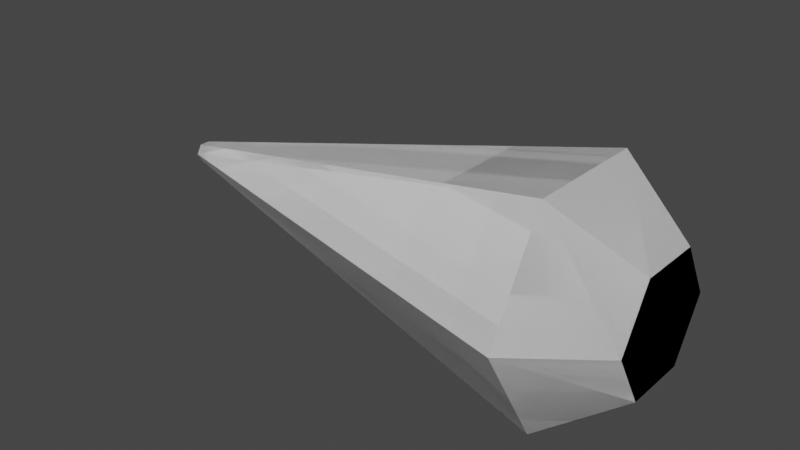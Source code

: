 # Source: GrappleSensor.blend  (saved by Blender 3.0.42; exported with 4.5.12 LTS)
import bpy
from mathutils import Matrix  # noqa: F401  (used for matrix-valued properties, if any)

bpy.ops.wm.read_factory_settings(use_empty=True)
scene = bpy.context.scene
scene.name = 'Scene'

# ---- collections
col_collection = bpy.data.collections.new('Collection'); scene.collection.children.link(col_collection)

# ---- world
world_world = bpy.data.worlds.new('World'); scene.world = world_world
world_world.use_nodes = True; world_world.node_tree.nodes.clear()
_N = world_world.node_tree.nodes; _L = world_world.node_tree.links
n0 = _N.new('ShaderNodeOutputWorld'); n0.name = 'World Output'; n0.location = (300, 300)
n1 = _N.new('ShaderNodeBackground'); n1.name = 'Background'; n1.location = (10, 300)
n1.inputs[0].default_value = (0.05088, 0.05088, 0.05088, 1.0)
_L.new(n1.outputs[0], n0.inputs[0])
n0.is_active_output = True
world_world.color = (0.05088, 0.05088, 0.05088)
world_world.use_sun_shadow = False
world_world.sun_shadow_jitter_overblur = 0.0

# ---- meshes
me_cylinder = bpy.data.meshes.new('Cylinder')
me_cylinder.from_pydata([(2.069, 3.952, 1.043e-07), (172.1, 46.5, 4.708e-06), (2.069, 1.976, -3.422), (172.1, 23.25, -40.27), (2.069, -1.976, -3.422), (172.1, -23.25, -40.27), (2.069, -3.952, 4.498e-07), (172.1, -46.5, 8.773e-06), (2.069, -1.976, 3.422), (172.1, -23.25, 40.27), (2.069, 1.976, 3.422), (172.1, 23.25, 40.27), (201.3, 12.03, -20.84), (201.3, 24.06, 5.645e-06), (201.3, -12.03, -20.84), (201.3, -24.06, 7.749e-06), (201.3, -12.03, 20.84), (201.3, 12.03, 20.84)], [], [(0, 1, 3, 2), (2, 3, 5, 4), (4, 5, 7, 6), (6, 7, 9, 8), (9, 7, 15, 16), (8, 9, 11, 10), (10, 11, 1, 0), (0, 2, 4, 6, 8, 10), (12, 13, 17, 16, 15, 14), (5, 3, 12, 14), (11, 9, 16, 17), (3, 1, 13, 12), (7, 5, 14, 15), (1, 11, 17, 13)])
_uv = me_cylinder.uv_layers.new(name='UVMap')
_uv.uv.foreach_set('vector', [1.0, 0.5, 1.0, 1.0, 0.8333, 1.0, 0.8333, 0.5, 0.8333, 0.5, 0.8333, 1.0, 0.6667, 1.0, 0.6667, 0.5, 0.6667, 0.5, 0.6667, 1.0, 0.5, 1.0, 0.5, 0.5, 0.5, 0.5, 0.5, 1.0, 0.3333, 1.0, 0.3333, 0.5, 0.3333, 1.0, 0.5, 1.0, 0.5, 1.0, 0.3333, 1.0, 0.3333, 0.5, 0.3333, 1.0, 0.1667, 1.0, 0.1667, 0.5, 0.1667, 0.5, 0.1667, 1.0, -8.941e-08, 1.0, -8.941e-08, 0.5, 0.75, 0.49, 0.9578, 0.37, 0.9578, 0.13, 0.75, 0.01, 0.5422, 0.13, 0.5422, 0.37, 0.4578, 0.37, 0.25, 0.49, 0.04215, 0.37, 0.04215, 0.13, 0.25, 0.01, 0.4578, 0.13, 0.6667, 1.0, 0.8333, 1.0, 0.8333, 1.0, 0.6667, 1.0, 0.1667, 1.0, 0.3333, 1.0, 0.3333, 1.0, 0.1667, 1.0, 0.8333, 1.0, 1.0, 1.0, 1.0, 1.0, 0.8333, 1.0, 0.5, 1.0, 0.6667, 1.0, 0.6667, 1.0, 0.5, 1.0, -8.941e-08, 1.0, 0.1667, 1.0, 0.1667, 1.0, -8.941e-08, 1.0])
me_cylinder.use_remesh_fix_poles = True
me_cylinder.use_remesh_preserve_attributes = False
me_cylinder.update()
me_cylinder_001 = bpy.data.meshes.new('Cylinder.001')
me_cylinder_001.from_pydata([(2.069, 3.952, 1.043e-07), (172.1, 46.5, 4.708e-06), (2.069, 1.976, -3.422), (172.1, 23.25, -40.27), (2.069, -1.976, -3.422), (172.1, -23.25, -40.27), (2.069, -3.952, 4.498e-07), (172.1, -46.5, 8.773e-06), (2.069, -1.976, 3.422), (172.1, -23.25, 40.27), (2.069, 1.976, 3.422), (172.1, 23.25, 40.27), (201.3, 12.03, -20.84), (201.3, 24.06, 5.645e-06), (201.3, -12.03, -20.84), (201.3, -24.06, 7.749e-06), (201.3, -12.03, 20.84), (201.3, 12.03, 20.84)], [], [(0, 1, 3, 2), (2, 3, 5, 4), (4, 5, 7, 6), (6, 7, 9, 8), (9, 7, 15, 16), (8, 9, 11, 10), (10, 11, 1, 0), (0, 2, 4, 6, 8, 10), (12, 13, 17, 16, 15, 14), (5, 3, 12, 14), (11, 9, 16, 17), (3, 1, 13, 12), (7, 5, 14, 15), (1, 11, 17, 13)])
_uv = me_cylinder_001.uv_layers.new(name='UVMap')
_uv.uv.foreach_set('vector', [1.0, 0.5, 1.0, 1.0, 0.8333, 1.0, 0.8333, 0.5, 0.8333, 0.5, 0.8333, 1.0, 0.6667, 1.0, 0.6667, 0.5, 0.6667, 0.5, 0.6667, 1.0, 0.5, 1.0, 0.5, 0.5, 0.5, 0.5, 0.5, 1.0, 0.3333, 1.0, 0.3333, 0.5, 0.3333, 1.0, 0.5, 1.0, 0.5, 1.0, 0.3333, 1.0, 0.3333, 0.5, 0.3333, 1.0, 0.1667, 1.0, 0.1667, 0.5, 0.1667, 0.5, 0.1667, 1.0, -8.941e-08, 1.0, -8.941e-08, 0.5, 0.75, 0.49, 0.9578, 0.37, 0.9578, 0.13, 0.75, 0.01, 0.5422, 0.13, 0.5422, 0.37, 0.4578, 0.37, 0.25, 0.49, 0.04215, 0.37, 0.04215, 0.13, 0.25, 0.01, 0.4578, 0.13, 0.6667, 1.0, 0.8333, 1.0, 0.8333, 1.0, 0.6667, 1.0, 0.1667, 1.0, 0.3333, 1.0, 0.3333, 1.0, 0.1667, 1.0, 0.8333, 1.0, 1.0, 1.0, 1.0, 1.0, 0.8333, 1.0, 0.5, 1.0, 0.6667, 1.0, 0.6667, 1.0, 0.5, 1.0, -8.941e-08, 1.0, 0.1667, 1.0, 0.1667, 1.0, -8.941e-08, 1.0])
me_cylinder_001.use_remesh_fix_poles = True
me_cylinder_001.use_remesh_preserve_attributes = False
me_cylinder_001.update()

# ---- objects
ob_grapplesensor = bpy.data.objects.new('GrappleSensor', me_cylinder)
ob_ucx_grapplesensor_01 = bpy.data.objects.new('UCX_GrappleSensor_01', me_cylinder_001)

# ---- transforms, parenting, visibility, modifiers, constraints
ob_grapplesensor.location = (0.0, 0.0, 0.0)
ob_ucx_grapplesensor_01.parent = ob_grapplesensor
ob_ucx_grapplesensor_01.location = (0.0, 0.0, 0.0)

# ---- collection membership
col_collection.objects.link(ob_grapplesensor)
col_collection.objects.link(ob_ucx_grapplesensor_01)

# ---- scene / render settings (as saved in the file)
scene.frame_start = 1; scene.frame_end = 250; scene.frame_set(1)
scene.render.engine = 'BLENDER_EEVEE_NEXT'
scene.cycles.use_denoising = False
scene.cycles.sampling_pattern = 'TABULATED_SOBOL'
scene.cycles.use_light_tree = False
scene.view_settings.view_transform = 'Filmic'
bpy.context.view_layer.update()

# ---- added for rendering (the .blend has no active camera and no usable light): camera, sun
cam_auto = bpy.data.cameras.new('AutoCamera')
cam_auto.lens = 50.0
cam_auto.sensor_width = 36.0
cam_auto.clip_end = 3802.29
ob_auto_camera = bpy.data.objects.new('AutoCamera', cam_auto)
scene.collection.objects.link(ob_auto_camera)
ob_auto_camera.location = (318.344, -259.987, 173.324)
ob_auto_camera.rotation_euler = (1.09748, -7.21219e-08, 0.694738)
scene.camera = ob_auto_camera
light_auto_sun = bpy.data.lights.new('AutoSun', 'SUN')
light_auto_sun.energy = 3.0
light_auto_sun.angle = 0.0523599
ob_auto_sun = bpy.data.objects.new('AutoSun', light_auto_sun)
scene.collection.objects.link(ob_auto_sun)
ob_auto_sun.rotation_euler = (0.872665, 0.174533, 0.523599)
bpy.context.view_layer.update()

